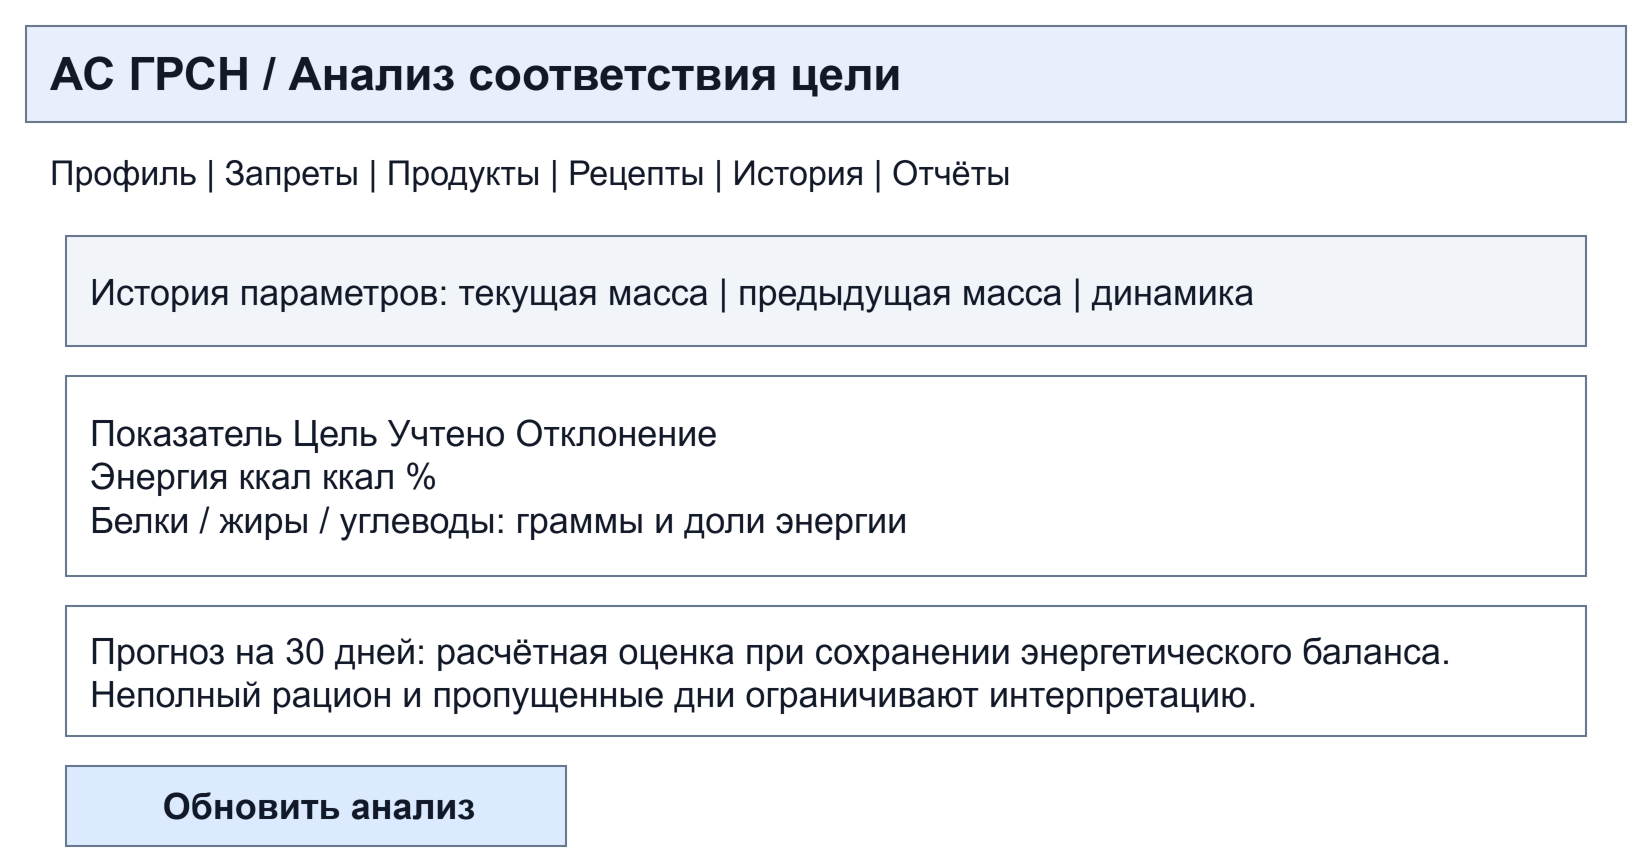

The diagram above was exported from draw.io. Its source (the exported page's mxGraphModel, read from the mxfile embedded in the PNG):
<mxGraphModel dx="820" dy="430" grid="1" gridSize="10" page="1" pageScale="1" pageWidth="820" pageHeight="430" background="#ffffff">
  <root>
    <mxCell id="0" />
    <mxCell id="1" parent="0" />
    <mxCell id="2" value="АС ГРСН   /   Анализ соответствия цели" style="rounded=0;whiteSpace=wrap;html=0;align=left;verticalAlign=middle;spacingLeft=10;spacingRight=7;fontFamily=Arial;fontSize=23;fontColor=#111827;strokeColor=#64748b;fillColor=#e8eefc;fontStyle=1;" vertex="1" parent="1">
      <mxGeometry x="10" y="10" width="800" height="48" as="geometry" />
    </mxCell>
    <mxCell id="3" value="Профиль  |  Запреты  |  Продукты  |  Рецепты  |  История  |  Отчёты" style="rounded=0;whiteSpace=wrap;html=0;align=left;verticalAlign=middle;spacingLeft=10;spacingRight=7;fontFamily=Arial;fontSize=17;fontColor=#111827;strokeColor=#64748b;fillColor=#ffffff;strokeColor=none;" vertex="1" parent="1">
      <mxGeometry x="10" y="65" width="800" height="36" as="geometry" />
    </mxCell>
    <mxCell id="4" value="История параметров: текущая масса | предыдущая масса | динамика" style="rounded=0;whiteSpace=wrap;html=0;align=left;verticalAlign=middle;spacingLeft=10;spacingRight=7;fontFamily=Arial;fontSize=18;fontColor=#111827;strokeColor=#64748b;fillColor=#f1f5f9;" vertex="1" parent="1">
      <mxGeometry x="30" y="115" width="760" height="55" as="geometry" />
    </mxCell>
    <mxCell id="5" value="Показатель          Цель          Учтено          Отклонение&#10;Энергия                ккал           ккал                  %&#10;Белки / жиры / углеводы: граммы и доли энергии" style="rounded=0;whiteSpace=wrap;html=0;align=left;verticalAlign=middle;spacingLeft=10;spacingRight=7;fontFamily=Arial;fontSize=18;fontColor=#111827;strokeColor=#64748b;fillColor=#ffffff;" vertex="1" parent="1">
      <mxGeometry x="30" y="185" width="760" height="100" as="geometry" />
    </mxCell>
    <mxCell id="6" value="Прогноз на 30 дней: расчётная оценка при сохранении энергетического баланса.&#10;Неполный рацион и пропущенные дни ограничивают интерпретацию." style="rounded=0;whiteSpace=wrap;html=0;align=left;verticalAlign=middle;spacingLeft=10;spacingRight=7;fontFamily=Arial;fontSize=18;fontColor=#111827;strokeColor=#64748b;fillColor=#ffffff;" vertex="1" parent="1">
      <mxGeometry x="30" y="300" width="760" height="65" as="geometry" />
    </mxCell>
    <mxCell id="7" value="Обновить анализ" style="rounded=0;whiteSpace=wrap;html=0;align=left;verticalAlign=middle;spacingLeft=10;spacingRight=7;fontFamily=Arial;fontSize=18;fontColor=#111827;strokeColor=#64748b;fillColor=#dbeafe;align=center;fontStyle=1;" vertex="1" parent="1">
      <mxGeometry x="30" y="380" width="250" height="40" as="geometry" />
    </mxCell>
  </root>
</mxGraphModel>